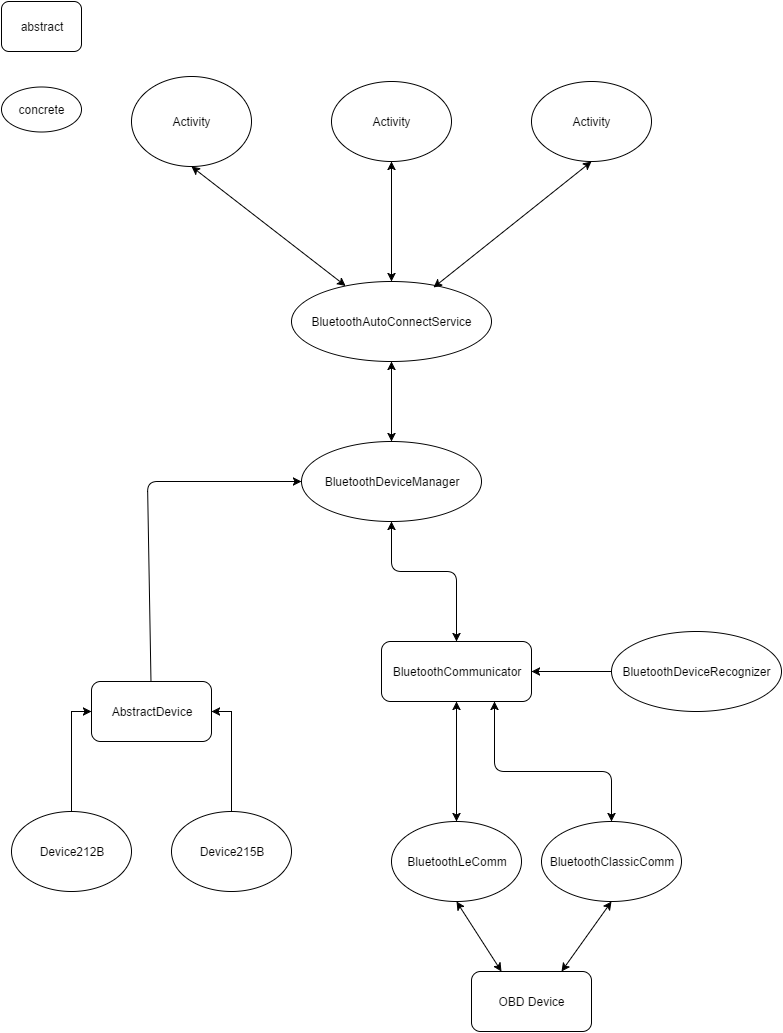

The diagram above was exported from draw.io. Its source (the exported page's mxGraphModel, read from the mxfile embedded in the PNG):
<mxGraphModel dx="929" dy="1141" grid="1" gridSize="10" guides="1" tooltips="1" connect="1" arrows="1" fold="1" page="1" pageScale="1" pageWidth="850" pageHeight="1100" background="#ffffff" math="0" shadow="0">
  <root>
    <mxCell id="0" />
    <mxCell id="1" parent="0" />
    <mxCell id="44801a702af31e0a-1" value="Activity" style="ellipse;whiteSpace=wrap;html=1;" vertex="1" parent="1">
      <mxGeometry x="160" y="95" width="120" height="90" as="geometry" />
    </mxCell>
    <mxCell id="44801a702af31e0a-2" value="Activity" style="ellipse;whiteSpace=wrap;html=1;" vertex="1" parent="1">
      <mxGeometry x="360" y="100" width="120" height="80" as="geometry" />
    </mxCell>
    <mxCell id="44801a702af31e0a-3" value="Activity" style="ellipse;whiteSpace=wrap;html=1;" vertex="1" parent="1">
      <mxGeometry x="560" y="100" width="120" height="80" as="geometry" />
    </mxCell>
    <mxCell id="44801a702af31e0a-4" value="BluetoothAutoConnect&lt;span&gt;Service&lt;/span&gt;" style="ellipse;whiteSpace=wrap;html=1;" vertex="1" parent="1">
      <mxGeometry x="320" y="300" width="200" height="80" as="geometry" />
    </mxCell>
    <mxCell id="44801a702af31e0a-7" value="" style="endArrow=classic;startArrow=classic;html=1;exitX=0.5;exitY=0;entryX=0.5;entryY=1;" edge="1" parent="1" source="44801a702af31e0a-4" target="44801a702af31e0a-2">
      <mxGeometry width="50" height="50" relative="1" as="geometry">
        <mxPoint x="10" y="60" as="sourcePoint" />
        <mxPoint x="60" y="10" as="targetPoint" />
        <Array as="points">
          <mxPoint x="420" y="240" />
        </Array>
      </mxGeometry>
    </mxCell>
    <mxCell id="44801a702af31e0a-8" value="" style="endArrow=classic;startArrow=classic;html=1;entryX=0.5;entryY=1;" edge="1" parent="1" source="44801a702af31e0a-4" target="44801a702af31e0a-1">
      <mxGeometry width="50" height="50" relative="1" as="geometry">
        <mxPoint x="10" y="60" as="sourcePoint" />
        <mxPoint x="60" y="10" as="targetPoint" />
      </mxGeometry>
    </mxCell>
    <mxCell id="44801a702af31e0a-9" value="" style="endArrow=classic;startArrow=classic;html=1;entryX=0.5;entryY=1;" edge="1" parent="1" target="44801a702af31e0a-3">
      <mxGeometry width="50" height="50" relative="1" as="geometry">
        <mxPoint x="462" y="306" as="sourcePoint" />
        <mxPoint x="570" y="250" as="targetPoint" />
      </mxGeometry>
    </mxCell>
    <mxCell id="44801a702af31e0a-10" value="" style="endArrow=classic;startArrow=classic;html=1;entryX=0.5;entryY=1;" edge="1" parent="1" target="44801a702af31e0a-4">
      <mxGeometry width="50" height="50" relative="1" as="geometry">
        <mxPoint x="420" y="460" as="sourcePoint" />
        <mxPoint x="440" y="400" as="targetPoint" />
      </mxGeometry>
    </mxCell>
    <mxCell id="44801a702af31e0a-11" value="BluetoothDeviceManager" style="ellipse;whiteSpace=wrap;html=1;" vertex="1" parent="1">
      <mxGeometry x="330" y="460" width="180" height="80" as="geometry" />
    </mxCell>
    <mxCell id="44801a702af31e0a-14" value="AbstractDevice" style="rounded=1;whiteSpace=wrap;html=1;" vertex="1" parent="1">
      <mxGeometry x="120" y="700" width="120" height="60" as="geometry" />
    </mxCell>
    <mxCell id="44801a702af31e0a-15" value="abstract" style="rounded=1;whiteSpace=wrap;html=1;" vertex="1" parent="1">
      <mxGeometry x="30" y="20" width="80" height="50" as="geometry" />
    </mxCell>
    <mxCell id="44801a702af31e0a-16" value="concrete" style="ellipse;whiteSpace=wrap;html=1;" vertex="1" parent="1">
      <mxGeometry x="30" y="105" width="80" height="45" as="geometry" />
    </mxCell>
    <mxCell id="44801a702af31e0a-18" value="" style="endArrow=classic;html=1;entryX=0;entryY=0.5;" edge="1" parent="1" source="44801a702af31e0a-14" target="44801a702af31e0a-11">
      <mxGeometry width="50" height="50" relative="1" as="geometry">
        <mxPoint x="150" y="679.2893218813452" as="sourcePoint" />
        <mxPoint x="150" y="629.2893218813452" as="targetPoint" />
        <Array as="points">
          <mxPoint x="176" y="500" />
        </Array>
      </mxGeometry>
    </mxCell>
    <mxCell id="44801a702af31e0a-19" value="Device212B" style="ellipse;whiteSpace=wrap;html=1;" vertex="1" parent="1">
      <mxGeometry x="40" y="830" width="120" height="80" as="geometry" />
    </mxCell>
    <mxCell id="44801a702af31e0a-20" value="Device215B" style="ellipse;whiteSpace=wrap;html=1;" vertex="1" parent="1">
      <mxGeometry x="200" y="830" width="120" height="80" as="geometry" />
    </mxCell>
    <mxCell id="44801a702af31e0a-22" value="" style="edgeStyle=orthogonalEdgeStyle;rounded=0;html=1;jettySize=auto;orthogonalLoop=1;entryX=0;entryY=0.5;" edge="1" parent="1" source="44801a702af31e0a-19" target="44801a702af31e0a-14">
      <mxGeometry relative="1" as="geometry">
        <mxPoint x="100" y="750" as="targetPoint" />
        <Array as="points">
          <mxPoint x="100" y="730" />
        </Array>
      </mxGeometry>
    </mxCell>
    <mxCell id="44801a702af31e0a-24" value="" style="edgeStyle=orthogonalEdgeStyle;rounded=0;html=1;jettySize=auto;orthogonalLoop=1;entryX=1;entryY=0.5;" edge="1" parent="1" source="44801a702af31e0a-20" target="44801a702af31e0a-14">
      <mxGeometry relative="1" as="geometry">
        <mxPoint x="260" y="750" as="targetPoint" />
        <Array as="points">
          <mxPoint x="260" y="730" />
        </Array>
      </mxGeometry>
    </mxCell>
    <mxCell id="44801a702af31e0a-25" value="BluetoothCommunicator" style="rounded=1;whiteSpace=wrap;html=1;" vertex="1" parent="1">
      <mxGeometry x="410" y="660" width="150" height="60" as="geometry" />
    </mxCell>
    <mxCell id="44801a702af31e0a-26" value="" style="endArrow=classic;startArrow=classic;html=1;entryX=0.5;entryY=1;exitX=0.5;exitY=0;" edge="1" parent="1" source="44801a702af31e0a-25" target="44801a702af31e0a-11">
      <mxGeometry width="50" height="50" relative="1" as="geometry">
        <mxPoint x="400" y="590" as="sourcePoint" />
        <mxPoint x="450" y="540" as="targetPoint" />
        <Array as="points">
          <mxPoint x="485" y="590" />
          <mxPoint x="420" y="590" />
        </Array>
      </mxGeometry>
    </mxCell>
    <mxCell id="44801a702af31e0a-27" value="BluetoothClassicComm" style="ellipse;whiteSpace=wrap;html=1;" vertex="1" parent="1">
      <mxGeometry x="570" y="840" width="140" height="80" as="geometry" />
    </mxCell>
    <mxCell id="44801a702af31e0a-28" value="BluetoothLeComm" style="ellipse;whiteSpace=wrap;html=1;" vertex="1" parent="1">
      <mxGeometry x="420" y="840" width="130" height="80" as="geometry" />
    </mxCell>
    <mxCell id="44801a702af31e0a-29" value="" style="endArrow=classic;startArrow=classic;html=1;entryX=0.5;entryY=1;exitX=0.5;exitY=0;" edge="1" parent="1" source="44801a702af31e0a-28" target="44801a702af31e0a-25">
      <mxGeometry width="50" height="50" relative="1" as="geometry">
        <mxPoint x="470" y="800" as="sourcePoint" />
        <mxPoint x="520" y="750" as="targetPoint" />
      </mxGeometry>
    </mxCell>
    <mxCell id="44801a702af31e0a-30" value="" style="endArrow=classic;startArrow=classic;html=1;entryX=0.5;entryY=0;exitX=0.75;exitY=1;" edge="1" parent="1" source="44801a702af31e0a-25" target="44801a702af31e0a-27">
      <mxGeometry width="50" height="50" relative="1" as="geometry">
        <mxPoint x="560" y="740" as="sourcePoint" />
        <mxPoint x="630.7106781186548" y="690" as="targetPoint" />
        <Array as="points">
          <mxPoint x="523" y="790" />
          <mxPoint x="640" y="790" />
        </Array>
      </mxGeometry>
    </mxCell>
    <mxCell id="44801a702af31e0a-31" value="" style="endArrow=classic;startArrow=classic;html=1;entryX=0.5;entryY=1;exitX=0.25;exitY=0;" edge="1" parent="1" source="44801a702af31e0a-33" target="44801a702af31e0a-28">
      <mxGeometry width="50" height="50" relative="1" as="geometry">
        <mxPoint x="435" y="990" as="sourcePoint" />
        <mxPoint x="485" y="940" as="targetPoint" />
      </mxGeometry>
    </mxCell>
    <mxCell id="44801a702af31e0a-33" value="OBD Device" style="rounded=1;whiteSpace=wrap;html=1;" vertex="1" parent="1">
      <mxGeometry x="500" y="990" width="120" height="60" as="geometry" />
    </mxCell>
    <mxCell id="44801a702af31e0a-34" value="" style="endArrow=classic;startArrow=classic;html=1;entryX=0.5;entryY=1;exitX=0.75;exitY=0;" edge="1" parent="1" source="44801a702af31e0a-33" target="44801a702af31e0a-27">
      <mxGeometry width="50" height="50" relative="1" as="geometry">
        <mxPoint x="580" y="980" as="sourcePoint" />
        <mxPoint x="630" y="930" as="targetPoint" />
      </mxGeometry>
    </mxCell>
    <mxCell id="6ff708df2387136e-2" value="BluetoothDeviceRecognizer" style="ellipse;whiteSpace=wrap;html=1;" vertex="1" parent="1">
      <mxGeometry x="640" y="650" width="170" height="80" as="geometry" />
    </mxCell>
    <mxCell id="6ff708df2387136e-3" value="" style="endArrow=classic;html=1;exitX=0;exitY=0.5;entryX=1;entryY=0.5;" edge="1" parent="1" source="6ff708df2387136e-2" target="44801a702af31e0a-25">
      <mxGeometry width="50" height="50" relative="1" as="geometry">
        <mxPoint x="10" y="60" as="sourcePoint" />
        <mxPoint x="60" y="10" as="targetPoint" />
      </mxGeometry>
    </mxCell>
  </root>
</mxGraphModel>